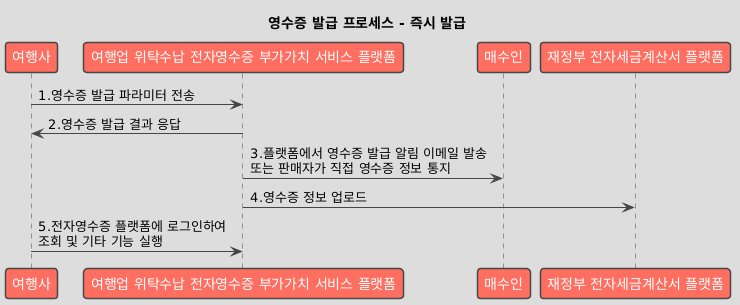

The diagram above was rendered by PlantUML. Its source (embedded in the PNG):
@startuml
!theme toy
title 영수증 발급 프로세스 - 즉시 발급

participant "여행사" as Business
participant "여행업 위탁수납 전자영수증 부가가치 서비스 플랫폼" as Platform
participant "매수인" as Buyer
participant "재정부 전자세금계산서 플랫폼" as GovPlatform

Business -> Platform : 1.영수증 발급 파라미터 전송
Platform -> Business : 2.영수증 발급 결과 응답
Platform -> Buyer : 3.플랫폼에서 영수증 발급 알림 이메일 발송\n또는 판매자가 직접 영수증 정보 통지
Platform -> GovPlatform : 4.영수증 정보 업로드
Business -> Platform : 5.전자영수증 플랫폼에 로그인하여\n조회 및 기타 기능 실행
@enduml